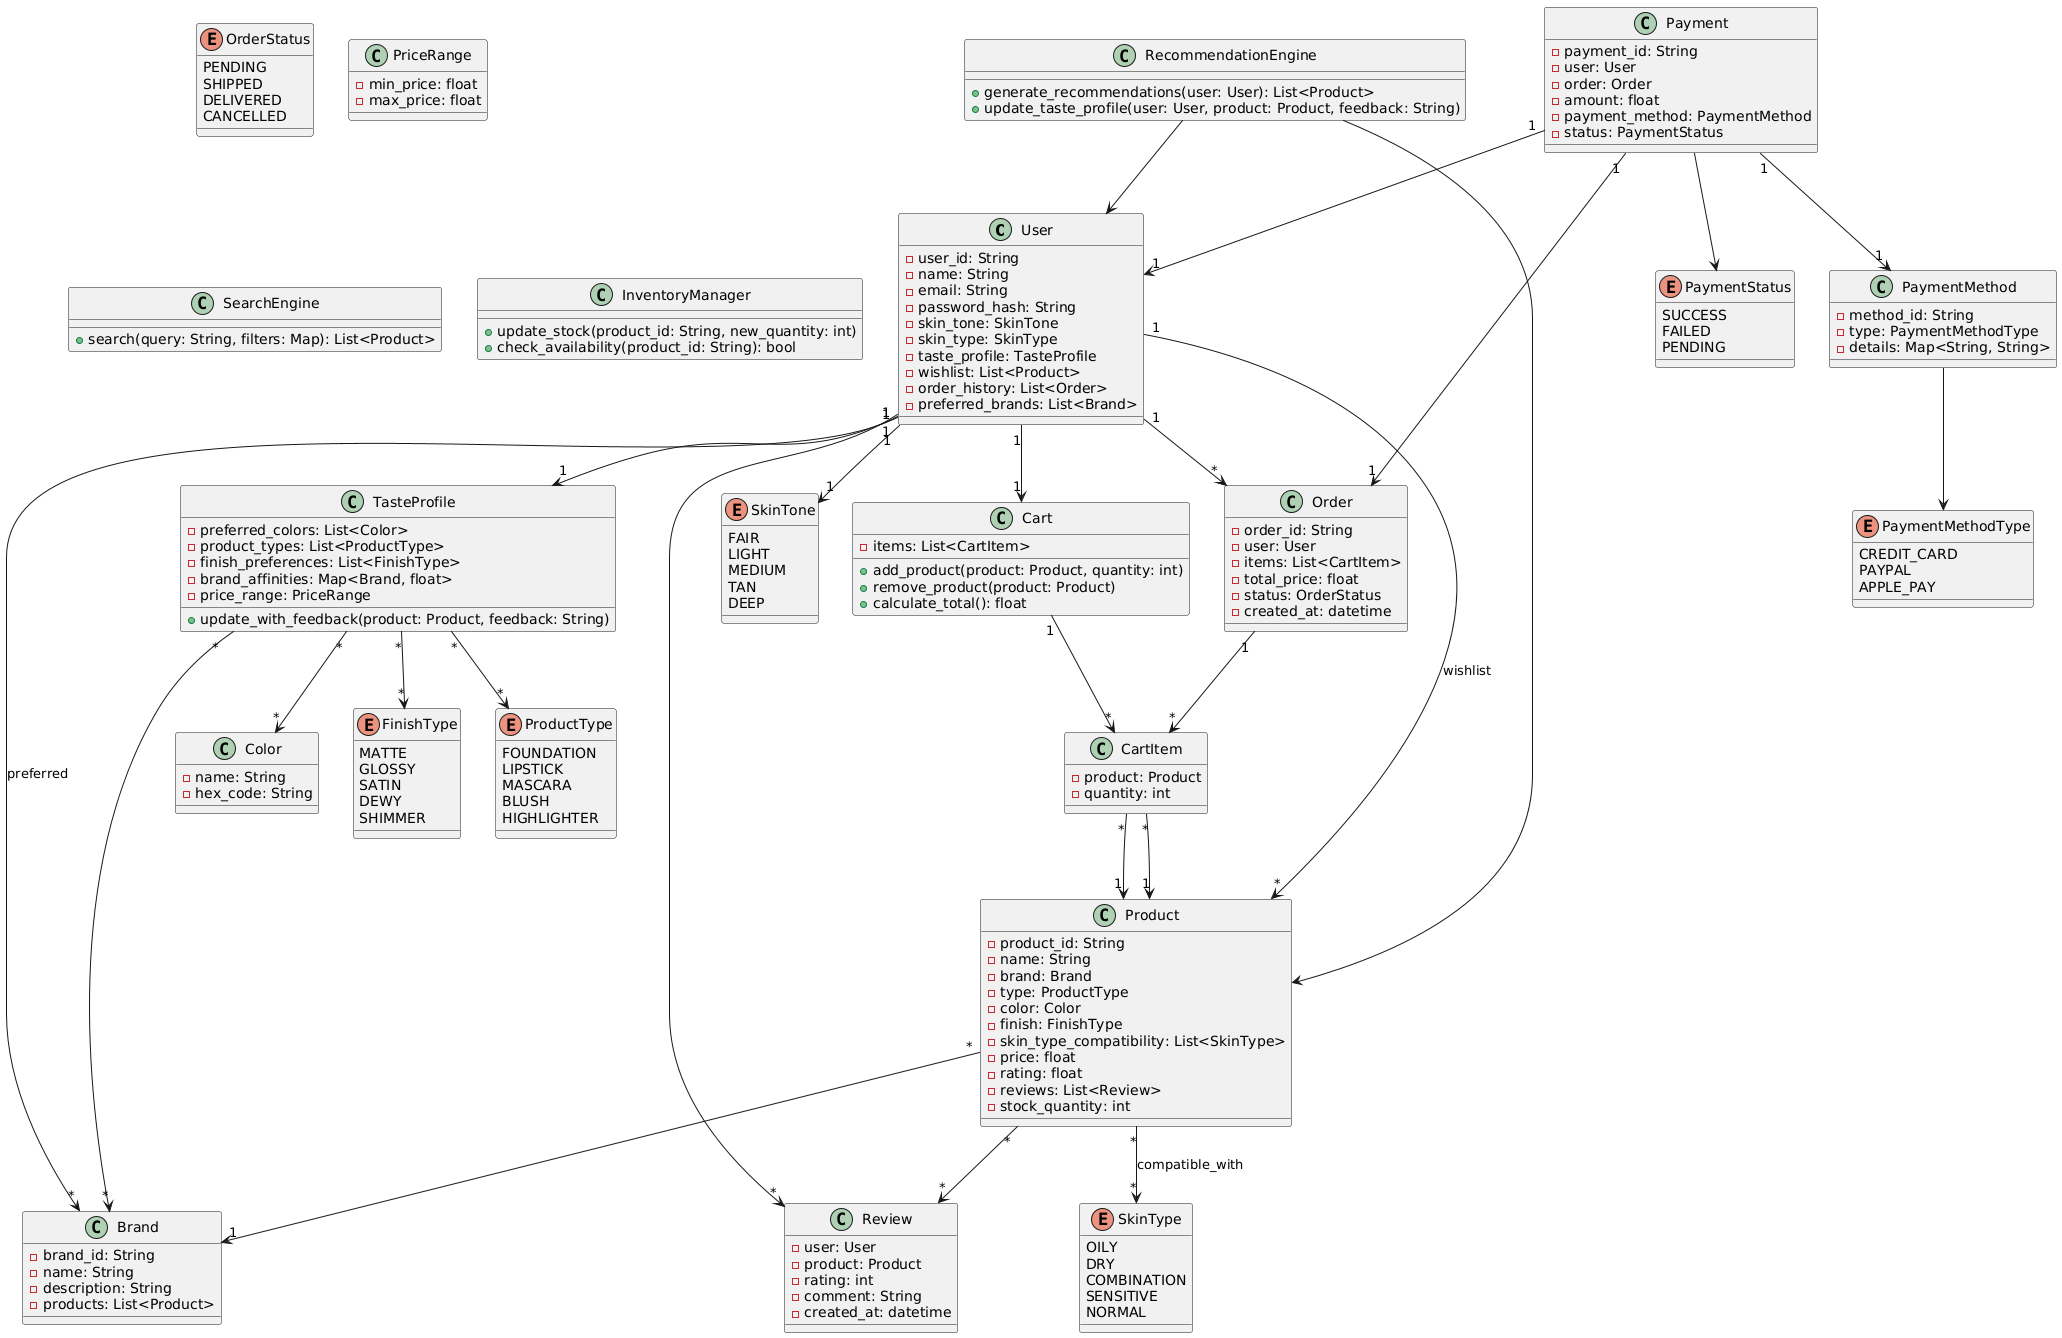

The diagram above was rendered by PlantUML. Its source (embedded in the PNG):
@startuml
' === USER & PROFILE ===
class User {
  - user_id: String
  - name: String
  - email: String
  - password_hash: String
  - skin_tone: SkinTone
  - skin_type: SkinType
  - taste_profile: TasteProfile
  - wishlist: List<Product>
  - order_history: List<Order>
  - preferred_brands: List<Brand>
}

class TasteProfile {
  - preferred_colors: List<Color>
  - product_types: List<ProductType>
  - finish_preferences: List<FinishType>
  - brand_affinities: Map<Brand, float>
  - price_range: PriceRange
  + update_with_feedback(product: Product, feedback: String)
}

enum SkinTone {
  FAIR
  LIGHT
  MEDIUM
  TAN
  DEEP
}

enum SkinType {
  OILY
  DRY
  COMBINATION
  SENSITIVE
  NORMAL
}

' === PRODUCT CATALOG ===
class Product {
  - product_id: String
  - name: String
  - brand: Brand
  - type: ProductType
  - color: Color
  - finish: FinishType
  - skin_type_compatibility: List<SkinType>
  - price: float
  - rating: float
  - reviews: List<Review>
  - stock_quantity: int
}

class Brand {
  - brand_id: String
  - name: String
  - description: String
  - products: List<Product>
}

enum ProductType {
  FOUNDATION
  LIPSTICK
  MASCARA
  BLUSH
  HIGHLIGHTER
}

class Color {
  - name: String
  - hex_code: String
}

enum FinishType {
  MATTE
  GLOSSY
  SATIN
  DEWY
  SHIMMER
}

' === RECOMMENDATIONS ===
class RecommendationEngine {
  + generate_recommendations(user: User): List<Product>
  + update_taste_profile(user: User, product: Product, feedback: String)
}

' === E-COMMERCE ===
class Cart {
  - items: List<CartItem>
  + add_product(product: Product, quantity: int)
  + remove_product(product: Product)
  + calculate_total(): float
}

class CartItem {
  - product: Product
  - quantity: int
}

class Order {
  - order_id: String
  - user: User
  - items: List<CartItem>
  - total_price: float
  - status: OrderStatus
  - created_at: datetime
}

enum OrderStatus {
  PENDING
  SHIPPED
  DELIVERED
  CANCELLED
}

class Payment {
  - payment_id: String
  - user: User
  - order: Order
  - amount: float
  - payment_method: PaymentMethod
  - status: PaymentStatus
}

class PaymentMethod {
  - method_id: String
  - type: PaymentMethodType
  - details: Map<String, String>
}

enum PaymentMethodType {
  CREDIT_CARD
  PAYPAL
  APPLE_PAY
}

enum PaymentStatus {
  SUCCESS
  FAILED
  PENDING
}

' === REVIEW & SEARCH ===
class Review {
  - user: User
  - product: Product
  - rating: int
  - comment: String
  - created_at: datetime
}

class PriceRange {
  - min_price: float
  - max_price: float
}

class SearchEngine {
  + search(query: String, filters: Map): List<Product>
}

class InventoryManager {
  + update_stock(product_id: String, new_quantity: int)
  + check_availability(product_id: String): bool
}

' === RELATIONSHIPS ===
User "1" --> "1" TasteProfile
User "1" --> "*" Order
User "1" --> "*" Product : wishlist
User "1" --> "*" Brand : preferred
User "1" --> "*" Review
Order "1" --> "*" CartItem
CartItem "*" --> "1" Product
Product "*" --> "*" Review
Product "*" --> "1" Brand
Product "*" --> "*" SkinType : compatible_with
TasteProfile "*" --> "*" Brand
TasteProfile "*" --> "*" ProductType
TasteProfile "*" --> "*" FinishType
TasteProfile "*" --> "*" Color
RecommendationEngine --> User
RecommendationEngine --> Product
User "1" --> "1" SkinTone
User "1" --> "1" Cart
Cart "1" --> "*" CartItem
CartItem "*" --> "1" Product
Payment "1" --> "1" User
Payment "1" --> "1" Order
Payment "1" --> "1" PaymentMethod
Payment --> PaymentStatus
PaymentMethod --> PaymentMethodType
@enduml